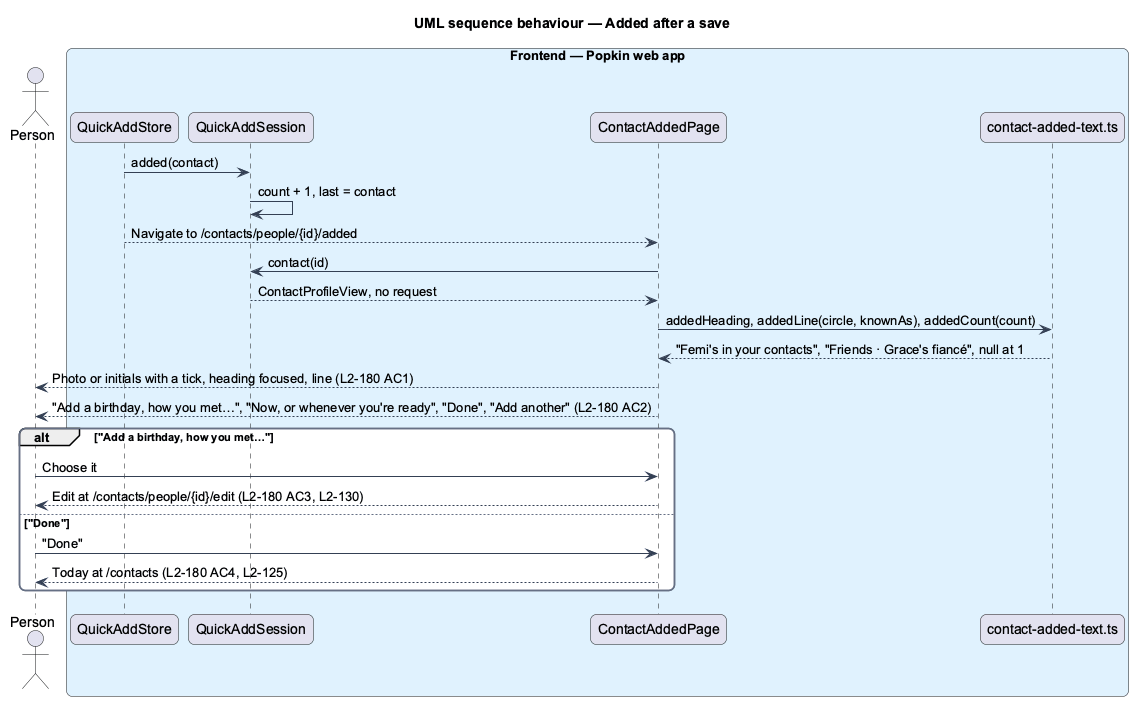

The diagram above was rendered by PlantUML. Its source (embedded in the PNG):
@startuml
title UML sequence behaviour — Added after a save
skinparam backgroundColor #FFFFFF
skinparam shadowing false
skinparam roundcorner 12
skinparam defaultFontName Arial
skinparam ArrowColor #344054
skinparam rectangle {
  BorderColor #344054
  FontColor #101828
}
skinparam package {
  BorderColor #667085
  FontColor #101828
  BackgroundColor #F9FAFB
}
actor "Person" as actor
box "Frontend — Popkin web app" #E0F2FE
  participant "QuickAddStore" as store
  participant "QuickAddSession" as session
  participant "ContactAddedPage" as page
  participant "contact-added-text.ts" as text
end box
store -> session : added(contact)
session -> session : count + 1, last = contact
store --> page : Navigate to /contacts/people/{id}/added
page -> session : contact(id)
session --> page : ContactProfileView, no request
page -> text : addedHeading, addedLine(circle, knownAs), addedCount(count)
text --> page : "Femi's in your contacts", "Friends · Grace's fiancé", null at 1
page --> actor : Photo or initials with a tick, heading focused, line (L2-180 AC1)
page --> actor : "Add a birthday, how you met…", "Now, or whenever you're ready", "Done", "Add another" (L2-180 AC2)
alt "Add a birthday, how you met…"
  actor -> page : Choose it
  page --> actor : Edit at /contacts/people/{id}/edit (L2-180 AC3, L2-130)
else "Done"
  actor -> page : "Done"
  page --> actor : Today at /contacts (L2-180 AC4, L2-125)
end
@enduml